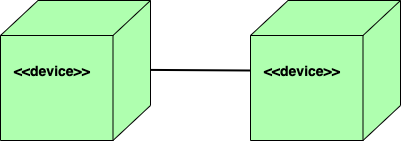

The diagram above was exported from draw.io. Its source (the exported page's mxGraphModel, read from the mxfile embedded in the PNG):
<mxGraphModel dx="1226" dy="718" grid="1" gridSize="10" guides="1" tooltips="1" connect="1" arrows="1" fold="1" page="1" pageScale="1" pageWidth="1920" pageHeight="1200" math="0" shadow="0">
  <root>
    <mxCell id="0" />
    <mxCell id="1" parent="0" />
    <mxCell id="G3j1CFufzklDkCV8XzYN-2" value="&lt;b style=&quot;font-size: 14px&quot;&gt;&amp;nbsp; &amp;nbsp;&amp;lt;&amp;lt;device&amp;gt;&amp;gt;&lt;/b&gt;" style="html=1;outlineConnect=0;whiteSpace=wrap;fillColor=#AFFFAF;shape=mxgraph.archimate3.node;align=left;fontSize=14;" vertex="1" parent="1">
      <mxGeometry x="180" y="50" width="150" height="140" as="geometry" />
    </mxCell>
    <mxCell id="G3j1CFufzklDkCV8XzYN-3" value="&lt;b style=&quot;font-size: 14px&quot;&gt;&amp;nbsp; &amp;nbsp;&amp;lt;&amp;lt;device&amp;gt;&amp;gt;&lt;/b&gt;" style="html=1;outlineConnect=0;whiteSpace=wrap;fillColor=#AFFFAF;shape=mxgraph.archimate3.node;align=left;fontSize=14;" vertex="1" parent="1">
      <mxGeometry x="430" y="50" width="150" height="140" as="geometry" />
    </mxCell>
    <mxCell id="G3j1CFufzklDkCV8XzYN-4" value="" style="endArrow=none;html=1;strokeWidth=2;entryX=0;entryY=0.5;entryDx=0;entryDy=0;entryPerimeter=0;" edge="1" parent="1" target="G3j1CFufzklDkCV8XzYN-3">
      <mxGeometry width="50" height="50" relative="1" as="geometry">
        <mxPoint x="330" y="119.41" as="sourcePoint" />
        <mxPoint x="410" y="119.41" as="targetPoint" />
      </mxGeometry>
    </mxCell>
  </root>
</mxGraphModel>